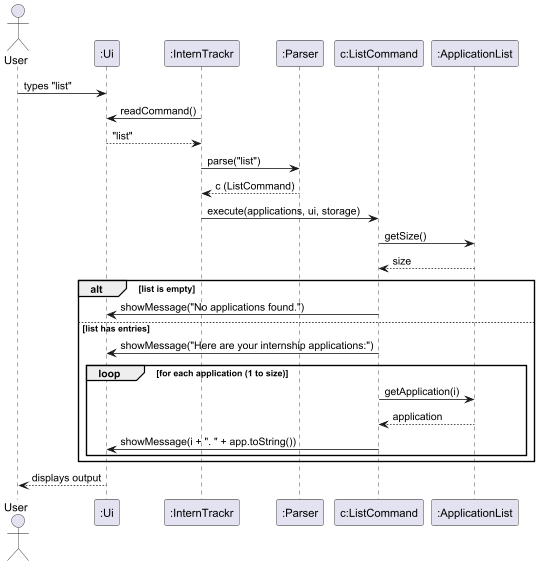

The diagram above was rendered by PlantUML. Its source (embedded in the PNG):
@startuml
actor User
participant ":Ui" as UI
participant ":InternTrackr" as IT
participant ":Parser" as P
participant "c:ListCommand" as LC
participant ":ApplicationList" as AL

User -> UI : types "list"
IT -> UI : readCommand()
UI --> IT : "list"
IT -> P : parse("list")
P --> IT : c (ListCommand)
IT -> LC : execute(applications, ui, storage)
LC -> AL : getSize()
AL --> LC : size

alt list is empty
    LC -> UI : showMessage("No applications found.")
else list has entries
    LC -> UI : showMessage("Here are your internship applications:")
    loop for each application (1 to size)
        LC -> AL : getApplication(i)
        AL --> LC : application
        LC -> UI : showMessage(i + ". " + app.toString())
    end
end

UI --> User : displays output
@enduml